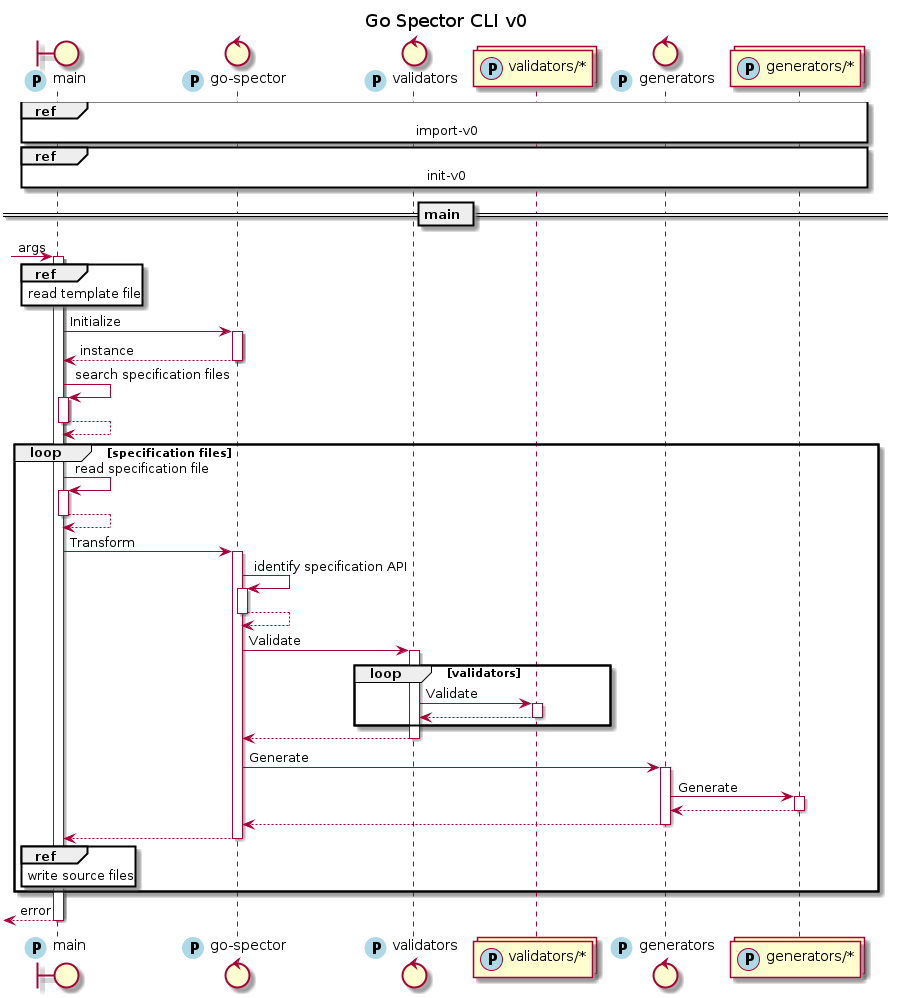

The diagram above was rendered by PlantUML. Its source (embedded in the PNG):
@startuml sequence
autoactivate on


boundary "main" as Main << (P,LightBlue) >>
control "go-spector" as GoSpector << (P,LightBlue) >>
control "validators" as Validators << (P,LightBlue) >>
collections "validators/*" as ValidatorsCollection << (P,LightBlue) >>
control "generators" as Generators << (P,LightBlue) >>
collections "generators/*" as GeneratorsCollection << (P,LightBlue) >>

ref over Main, GeneratorsCollection: import-v0

ref over Main, GeneratorsCollection: init-v0

== main ==
?-> Main : args

ref over Main : read template file

Main -> GoSpector : Initialize
return instance

Main -> Main : search specification files
return

loop specification files
  Main -> Main : read specification file
  return

  Main -> GoSpector : Transform
  GoSpector -> GoSpector : identify specification API
  return
  GoSpector -> Validators : Validate
    loop validators
      Validators -> ValidatorsCollection : Validate
      return
    end
  return

  GoSpector -> Generators : Generate
  Generators -> GeneratorsCollection : Generate
  return
  return
  return
  ref over Main : write source files
end


?<-- Main -- : error

title Go Spector CLI v0
@enduml